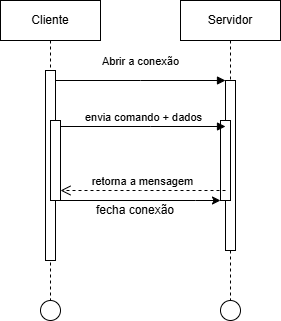

The diagram above was exported from draw.io. Its source (the exported page's mxGraphModel, read from the mxfile embedded in the PNG):
<mxGraphModel dx="1283" dy="527" grid="1" gridSize="10" guides="1" tooltips="1" connect="1" arrows="1" fold="1" page="1" pageScale="1" pageWidth="850" pageHeight="1100" math="0" shadow="0">
  <root>
    <mxCell id="0" />
    <mxCell id="1" parent="0" />
    <mxCell id="aM9ryv3xv72pqoxQDRHE-1" value="Cliente" style="shape=umlLifeline;perimeter=lifelinePerimeter;whiteSpace=wrap;html=1;container=0;dropTarget=0;collapsible=0;recursiveResize=0;outlineConnect=0;portConstraint=eastwest;newEdgeStyle={&quot;edgeStyle&quot;:&quot;elbowEdgeStyle&quot;,&quot;elbow&quot;:&quot;vertical&quot;,&quot;curved&quot;:0,&quot;rounded&quot;:0};" parent="1" vertex="1">
      <mxGeometry x="310" y="80" width="100" height="300" as="geometry" />
    </mxCell>
    <mxCell id="aM9ryv3xv72pqoxQDRHE-2" value="" style="html=1;points=[];perimeter=orthogonalPerimeter;outlineConnect=0;targetShapes=umlLifeline;portConstraint=eastwest;newEdgeStyle={&quot;edgeStyle&quot;:&quot;elbowEdgeStyle&quot;,&quot;elbow&quot;:&quot;vertical&quot;,&quot;curved&quot;:0,&quot;rounded&quot;:0};" parent="aM9ryv3xv72pqoxQDRHE-1" vertex="1">
      <mxGeometry x="45" y="70" width="10" height="190" as="geometry" />
    </mxCell>
    <mxCell id="aM9ryv3xv72pqoxQDRHE-4" value="" style="html=1;points=[];perimeter=orthogonalPerimeter;outlineConnect=0;targetShapes=umlLifeline;portConstraint=eastwest;newEdgeStyle={&quot;edgeStyle&quot;:&quot;elbowEdgeStyle&quot;,&quot;elbow&quot;:&quot;vertical&quot;,&quot;curved&quot;:0,&quot;rounded&quot;:0};" parent="aM9ryv3xv72pqoxQDRHE-1" vertex="1">
      <mxGeometry x="50" y="120" width="10" height="80" as="geometry" />
    </mxCell>
    <mxCell id="aM9ryv3xv72pqoxQDRHE-5" value="Servidor" style="shape=umlLifeline;perimeter=lifelinePerimeter;whiteSpace=wrap;html=1;container=0;dropTarget=0;collapsible=0;recursiveResize=0;outlineConnect=0;portConstraint=eastwest;newEdgeStyle={&quot;edgeStyle&quot;:&quot;elbowEdgeStyle&quot;,&quot;elbow&quot;:&quot;vertical&quot;,&quot;curved&quot;:0,&quot;rounded&quot;:0};" parent="1" vertex="1">
      <mxGeometry x="490" y="80" width="100" height="300" as="geometry" />
    </mxCell>
    <mxCell id="aM9ryv3xv72pqoxQDRHE-6" value="" style="html=1;points=[];perimeter=orthogonalPerimeter;outlineConnect=0;targetShapes=umlLifeline;portConstraint=eastwest;newEdgeStyle={&quot;edgeStyle&quot;:&quot;elbowEdgeStyle&quot;,&quot;elbow&quot;:&quot;vertical&quot;,&quot;curved&quot;:0,&quot;rounded&quot;:0};" parent="aM9ryv3xv72pqoxQDRHE-5" vertex="1">
      <mxGeometry x="45" y="80" width="10" height="170" as="geometry" />
    </mxCell>
    <mxCell id="bb7xNCMrutdF5ZOGtcM4-2" value="" style="html=1;points=[];perimeter=orthogonalPerimeter;outlineConnect=0;targetShapes=umlLifeline;portConstraint=eastwest;newEdgeStyle={&quot;edgeStyle&quot;:&quot;elbowEdgeStyle&quot;,&quot;elbow&quot;:&quot;vertical&quot;,&quot;curved&quot;:0,&quot;rounded&quot;:0};" parent="aM9ryv3xv72pqoxQDRHE-5" vertex="1">
      <mxGeometry x="40" y="120" width="10" height="80" as="geometry" />
    </mxCell>
    <mxCell id="aM9ryv3xv72pqoxQDRHE-7" value="Abrir a conexão" style="html=1;verticalAlign=bottom;endArrow=block;edgeStyle=elbowEdgeStyle;elbow=vertical;curved=0;rounded=0;" parent="1" source="aM9ryv3xv72pqoxQDRHE-2" target="aM9ryv3xv72pqoxQDRHE-6" edge="1">
      <mxGeometry y="10" relative="1" as="geometry">
        <mxPoint x="465" y="170" as="sourcePoint" />
        <Array as="points">
          <mxPoint x="450" y="160" />
        </Array>
        <mxPoint as="offset" />
      </mxGeometry>
    </mxCell>
    <mxCell id="aM9ryv3xv72pqoxQDRHE-9" value="envia comando + dados" style="html=1;verticalAlign=bottom;endArrow=block;edgeStyle=elbowEdgeStyle;elbow=vertical;curved=0;rounded=0;" parent="1" edge="1">
      <mxGeometry relative="1" as="geometry">
        <mxPoint x="370" y="206.00000000000006" as="sourcePoint" />
        <Array as="points">
          <mxPoint x="460" y="206" />
        </Array>
        <mxPoint x="535" y="206.00000000000006" as="targetPoint" />
      </mxGeometry>
    </mxCell>
    <mxCell id="aM9ryv3xv72pqoxQDRHE-10" value="retorna a mensagem" style="html=1;verticalAlign=bottom;endArrow=open;dashed=1;endSize=8;edgeStyle=elbowEdgeStyle;elbow=vertical;curved=0;rounded=0;" parent="1" source="aM9ryv3xv72pqoxQDRHE-6" target="aM9ryv3xv72pqoxQDRHE-4" edge="1">
      <mxGeometry relative="1" as="geometry">
        <Array as="points">
          <mxPoint x="450" y="270" />
        </Array>
        <mxPoint x="445" y="275" as="sourcePoint" />
      </mxGeometry>
    </mxCell>
    <mxCell id="bb7xNCMrutdF5ZOGtcM4-3" value="" style="endArrow=classic;html=1;rounded=0;" parent="1" edge="1">
      <mxGeometry width="50" height="50" relative="1" as="geometry">
        <mxPoint x="360" y="279.9999999999999" as="sourcePoint" />
        <mxPoint x="530" y="280" as="targetPoint" />
        <Array as="points">
          <mxPoint x="505" y="280" />
        </Array>
      </mxGeometry>
    </mxCell>
    <mxCell id="bb7xNCMrutdF5ZOGtcM4-4" value="fecha conexão" style="text;html=1;align=center;verticalAlign=middle;whiteSpace=wrap;rounded=0;" parent="1" vertex="1">
      <mxGeometry x="400" y="280" width="90" height="20" as="geometry" />
    </mxCell>
    <mxCell id="bb7xNCMrutdF5ZOGtcM4-5" value="" style="ellipse;whiteSpace=wrap;html=1;aspect=fixed;" parent="1" vertex="1">
      <mxGeometry x="530" y="380" width="20" height="20" as="geometry" />
    </mxCell>
    <mxCell id="bb7xNCMrutdF5ZOGtcM4-6" value="" style="ellipse;whiteSpace=wrap;html=1;aspect=fixed;" parent="1" vertex="1">
      <mxGeometry x="350" y="380" width="20" height="20" as="geometry" />
    </mxCell>
  </root>
</mxGraphModel>